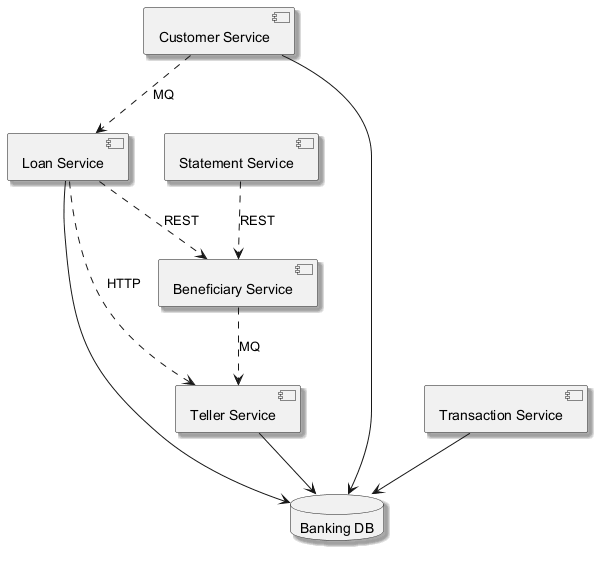

The diagram above was rendered by PlantUML. Its source (embedded in the PNG):
@startuml
skinparam shadowing true
component "Customer Service" as C_CustomerService
component "Transaction Service" as C_TransactionService
component "Loan Service" as C_LoanService
component "Statement Service" as C_StatementService
component "Beneficiary Service" as C_BeneficiaryService
component "Teller Service" as C_TellerService
database "Banking DB" as DB_banking
C_CustomerService --> DB_banking
C_TransactionService --> DB_banking
C_LoanService --> DB_banking
C_TellerService --> DB_banking
C_StatementService ..> C_BeneficiaryService : REST
C_LoanService ..> C_TellerService : HTTP
C_CustomerService ..> C_LoanService : MQ
C_LoanService ..> C_BeneficiaryService : REST
C_BeneficiaryService ..> C_TellerService : MQ
@enduml